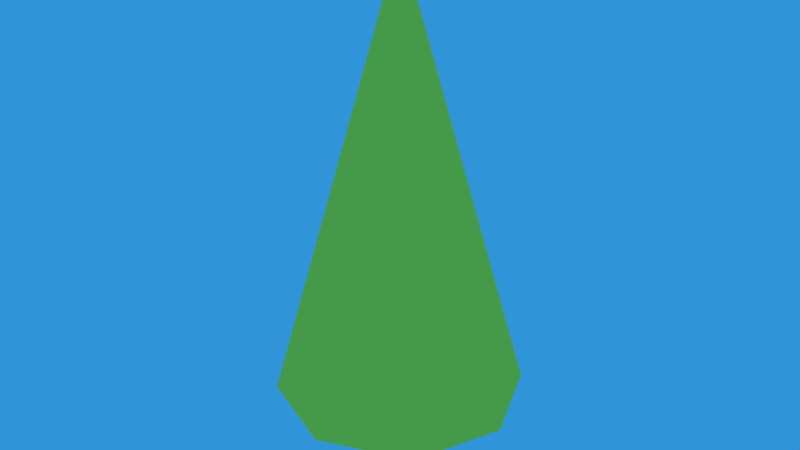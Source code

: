 # Source: Tree_3.blend  (saved by Blender 2.78.0; exported with 4.5.12 LTS)
import bpy
from mathutils import Matrix  # noqa: F401  (used for matrix-valued properties, if any)

bpy.ops.wm.read_factory_settings(use_empty=True)
scene = bpy.context.scene
scene.name = 'Scene'

# ---- collections
col_collection_1 = bpy.data.collections.new('Collection 1'); scene.collection.children.link(col_collection_1)

# ---- materials (node trees are filled in below, after node groups)
mat_material = bpy.data.materials.new('Material')
mat_material.alpha_threshold = 0.0
mat_material.use_transparent_shadow = False
mat_material.diffuse_color = (0.2212, 0.6038, 0.07169, 1.0)
mat_material.roughness = 0.5
mat_material_001 = bpy.data.materials.new('Material.001')
mat_material_001.alpha_threshold = 0.0
mat_material_001.use_transparent_shadow = False
mat_material_001.diffuse_color = (0.1902, 0.08594, 0.02028, 1.0)
mat_material_001.roughness = 0.5

# ---- material node trees

# ---- world
world_world = bpy.data.worlds.new('World'); scene.world = world_world
world_world.color = (0.03004, 0.2957, 0.686)
world_world.use_sun_shadow = False
world_world.sun_shadow_jitter_overblur = 0.0
world_world.cycles.sampling_method = 'MANUAL'
world_world.light_settings.distance = 18.0

# ---- lights
light_hemi = bpy.data.lights.new('Hemi', 'SUN')
light_hemi.transmission_factor = 0.0
light_hemi.angle = 0.1993
light_hemi.energy = 1.0
light_hemi.shadow_buffer_clip_start = 0.5
light_hemi.shadow_soft_size = 0.1
light_hemi.shadow_cascade_max_distance = 1000.0
light_sun_001 = bpy.data.lights.new('Sun.001', 'SUN')
light_sun_001.transmission_factor = 0.0
light_sun_001.angle = 0.1993
light_sun_001.energy = 1.0
light_sun_001.shadow_buffer_clip_start = 0.5
light_sun_001.shadow_soft_size = 0.1
light_sun_001.shadow_cascade_max_distance = 1000.0
light_sun = bpy.data.lights.new('Sun', 'SUN')
light_sun.transmission_factor = 0.0
light_sun.angle = 0.1993
light_sun.energy = 1.0
light_sun.shadow_buffer_clip_start = 0.5
light_sun.shadow_soft_size = 0.1
light_sun.shadow_cascade_max_distance = 1000.0
light_area = bpy.data.lights.new('Area', 'AREA')
light_area.transmission_factor = 0.0
light_area.energy = 78.54
light_area.shadow_buffer_clip_start = 0.5
light_area.shadow_soft_size = 0.1
light_area.shadow_maximum_resolution = 0.006
light_area.use_absolute_resolution = True
light_area.size = 0.1
light_area.size_y = 0.1

# ---- meshes
me_cylinder = bpy.data.meshes.new('Cylinder')
me_cylinder.from_pydata([(-3.409e-08, 0.3464, -0.9492), (-3.409e-08, 0.3464, 0.479), (0.2449, 0.2449, -0.9492), (0.2449, 0.2449, 0.4769), (0.3464, -1.514e-08, -0.9492), (0.3464, -1.514e-08, 0.4644), (0.2449, -0.2449, -0.9492), (0.2449, -0.2449, 0.4581), (-6.437e-08, -0.3464, -0.9492), (-6.437e-08, -0.3464, 0.4885), (-0.2449, -0.2449, -0.9492), (-0.2449, -0.2449, 0.489), (-0.3464, 4.131e-09, -0.9492), (-0.3464, 4.131e-09, 0.468), (-0.2449, 0.2449, -0.9492), (-0.2449, 0.2449, 0.476), (1.319, 1.319, 0.4379), (-3.87e-09, 1.866, 0.4357), (1.866, -8.154e-08, 0.4315), (1.319, -1.319, 0.413), (-1.67e-07, -1.866, 0.4476), (-1.319, -1.319, 0.4549), (-1.866, 2.225e-08, 0.4278), (-1.319, 1.319, 0.4369), (-1.49e-08, 0.0, 7.161)], [], [(0, 1, 3, 2), (2, 3, 5, 4), (4, 5, 7, 6), (6, 7, 9, 8), (8, 9, 11, 10), (10, 11, 13, 12), (13, 11, 21, 22), (12, 13, 15, 14), (14, 15, 1, 0), (0, 2, 4, 6, 8, 10, 12, 14), (22, 21, 24), (5, 3, 16, 18), (3, 1, 17, 16), (11, 9, 20, 21), (1, 15, 23, 17), (9, 7, 19, 20), (15, 13, 22, 23), (7, 5, 18, 19), (18, 16, 24), (23, 22, 24), (19, 18, 24), (17, 23, 24), (20, 19, 24), (21, 20, 24), (16, 17, 24)])
me_cylinder.polygons.foreach_set('material_index', [1, 1, 1, 1, 1, 1, 0, 1, 1, 1, 0, 0, 0, 0, 0, 0, 0, 0, 0, 0, 0, 0, 0, 0, 0])
me_cylinder.materials.append(mat_material)
me_cylinder.materials.append(mat_material_001)
me_cylinder.use_remesh_preserve_volume = False
me_cylinder.use_remesh_preserve_attributes = False
me_cylinder.use_mirror_vertex_groups = False
me_cylinder.update()

# ---- objects
ob_hemi = bpy.data.objects.new('Hemi', light_hemi)
ob_sun_001 = bpy.data.objects.new('Sun.001', light_sun_001)
ob_sun = bpy.data.objects.new('Sun', light_sun)
ob_area = bpy.data.objects.new('Area', light_area)
ob_cylinder = bpy.data.objects.new('Cylinder', me_cylinder)

# ---- transforms, parenting, visibility, modifiers, constraints
ob_hemi.location = (0.0, 0.0, 0.0)
ob_hemi.lineart.crease_threshold = 0.0
ob_sun_001.location = (0.0, 0.0, 0.0)
ob_sun_001.lineart.crease_threshold = 0.0
ob_sun.location = (0.0, 0.0, 11.05)
ob_sun.lineart.crease_threshold = 0.0
ob_area.location = (0.0, 0.0, 8.14)
ob_area.lineart.crease_threshold = 0.0
ob_cylinder.location = (0.0, 0.0, 3.14)
ob_cylinder.lineart.crease_threshold = 0.0

# ---- collection membership
col_collection_1.objects.link(ob_hemi)
col_collection_1.objects.link(ob_sun_001)
col_collection_1.objects.link(ob_sun)
col_collection_1.objects.link(ob_area)
col_collection_1.objects.link(ob_cylinder)

# ---- scene / render settings (as saved in the file)
scene.frame_start = 1; scene.frame_end = 250; scene.frame_set(1)
scene.render.engine = 'BLENDER_EEVEE_NEXT'
scene.render.resolution_percentage = 50
scene.render.dither_intensity = 0.0
scene.cycles.use_denoising = False
scene.cycles.samples = 128
scene.cycles.sampling_pattern = 'TABULATED_SOBOL'
scene.cycles.light_sampling_threshold = 0.0
scene.cycles.use_adaptive_sampling = False
scene.cycles.use_light_tree = False
scene.cycles.blur_glossy = 0.0
scene.cycles.sample_clamp_indirect = 0.0
scene.view_settings.view_transform = 'Standard'
bpy.context.view_layer.update()

# ---- added for rendering (the .blend has no active camera): camera
cam_auto = bpy.data.cameras.new('AutoCamera')
cam_auto.lens = 50.0
cam_auto.sensor_width = 36.0
cam_auto.clip_end = 1000.0
ob_auto_camera = bpy.data.objects.new('AutoCamera', cam_auto)
scene.collection.objects.link(ob_auto_camera)
ob_auto_camera.location = (8.95227, -10.7427, 13.4083)
ob_auto_camera.rotation_euler = (1.09748, -7.21219e-08, 0.694738)
scene.camera = ob_auto_camera
bpy.context.view_layer.update()

